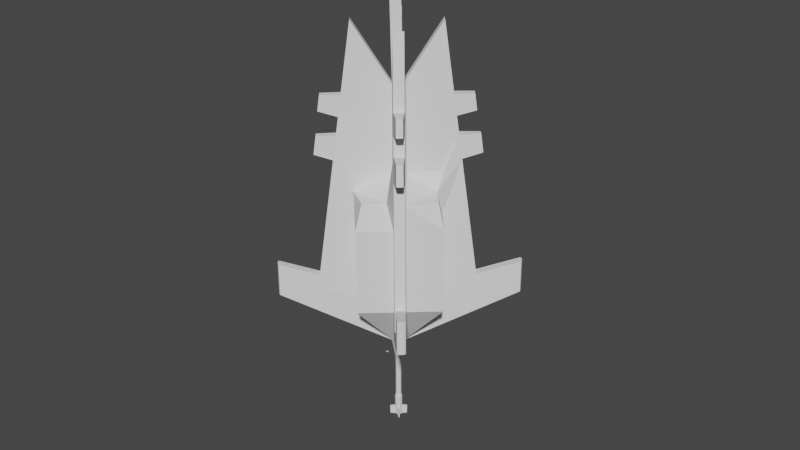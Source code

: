 # Source: gandam_ken.blend  (saved by Blender 3.0.42; exported with 4.5.12 LTS)
import bpy
from mathutils import Matrix  # noqa: F401  (used for matrix-valued properties, if any)

bpy.ops.wm.read_factory_settings(use_empty=True)
scene = bpy.context.scene
scene.name = 'Scene'

# ---- collections
col_collection = bpy.data.collections.new('Collection'); scene.collection.children.link(col_collection)

# ---- world
world_world = bpy.data.worlds.new('World'); scene.world = world_world
world_world.use_nodes = True; world_world.node_tree.nodes.clear()
_N = world_world.node_tree.nodes; _L = world_world.node_tree.links
n0 = _N.new('ShaderNodeOutputWorld'); n0.name = 'World Output'; n0.location = (300, 300)
n1 = _N.new('ShaderNodeBackground'); n1.name = 'Background'; n1.location = (10, 300)
n1.inputs[0].default_value = (0.05088, 0.05088, 0.05088, 1.0)
_L.new(n1.outputs[0], n0.inputs[0])
n0.is_active_output = True
world_world.color = (0.05088, 0.05088, 0.05088)
world_world.use_sun_shadow = False
world_world.sun_shadow_jitter_overblur = 0.0

# ---- meshes
me_cylinder_001 = bpy.data.meshes.new('Cylinder.001')
me_cylinder_001.from_pydata([(1.187e-07, 2.85e-07, -1.0), (0.0, 1.0, 24.31), (0.1951, 0.9808, 24.31), (0.3827, 0.9239, 24.31), (0.5556, 0.8315, 24.31), (0.7071, 0.7071, 24.31), (0.8315, 0.5556, 24.31), (0.9239, 0.3827, 24.31), (0.9808, 0.1951, 24.31), (1.0, 7.55e-08, 24.31), (0.9808, -0.1951, 24.31), (0.9239, -0.3827, 24.31), (0.8315, -0.5556, 24.31), (0.7071, -0.7071, 24.31), (0.5556, -0.8315, 24.31), (0.3827, -0.9239, 24.31), (0.1951, -0.9808, 24.31), (-3.258e-07, -1.0, 24.31), (-0.1951, -0.9808, 24.31), (-0.3827, -0.9239, 24.31), (-0.5556, -0.8315, 24.31), (-0.7071, -0.7071, 24.31), (-0.8315, -0.5556, 24.31), (-0.9239, -0.3827, 24.31), (-0.9808, -0.1951, 24.31), (-1.0, 9.656e-07, 24.31), (-0.9808, 0.1951, 24.31), (-0.9239, 0.3827, 24.31), (-0.8315, 0.5556, 24.31), (-0.7071, 0.7071, 24.31), (-0.5556, 0.8315, 24.31), (-0.3827, 0.9239, 24.31), (-0.1951, 0.9808, 24.31), (0.0, 1.0, 9.33), (0.1951, 0.9808, 9.33), (0.3827, 0.9239, 9.33), (0.5556, 0.8315, 9.33), (0.7071, 0.7071, 9.33), (0.8315, 0.5556, 9.33), (0.9239, 0.3827, 9.33), (0.9808, 0.1951, 9.33), (1.0, 7.55e-08, 9.33), (0.9808, -0.1951, 9.33), (0.9239, -0.3827, 9.33), (0.8315, -0.5556, 9.33), (0.7071, -0.7071, 9.33), (0.5556, -0.8315, 9.33), (0.3827, -0.9239, 9.33), (0.1951, -0.9808, 9.33), (-3.258e-07, -1.0, 9.33), (-0.1951, -0.9808, 9.33), (-0.3827, -0.9239, 9.33), (-0.5556, -0.8315, 9.33), (-0.7071, -0.7071, 9.33), (-0.8315, -0.5556, 9.33), (-0.9239, -0.3827, 9.33), (-0.9808, -0.1951, 9.33), (-1.0, 9.656e-07, 9.33), (-0.9808, 0.1951, 9.33), (-0.9239, 0.3827, 9.33), (-0.8315, 0.5556, 9.33), (-0.7071, 0.7071, 9.33), (-0.5556, 0.8315, 9.33), (-0.3827, 0.9239, 9.33), (-0.1951, 0.9808, 9.33), (0.26, 1.307, 8.006), (0.51, 1.231, 8.006), (0.7404, 1.108, 8.006), (0.9423, 0.9423, 8.006), (1.108, 0.7404, 8.006), (1.231, 0.51, 8.006), (1.307, 0.26, 8.006), (1.333, -3.792e-10, 8.006), (1.307, -0.26, 8.006), (1.231, -0.51, 8.006), (1.108, -0.7404, 8.006), (0.9423, -0.9423, 8.006), (0.7404, -1.108, 8.006), (0.51, -1.231, 8.006), (0.26, -1.307, 8.006), (-4.737e-07, -1.333, 8.006), (-0.26, -1.307, 8.006), (-0.51, -1.231, 8.006), (-0.7404, -1.108, 8.006), (-0.9423, -0.9423, 8.006), (-1.108, -0.7404, 8.006), (-1.231, -0.51, 8.006), (-1.307, -0.26, 8.006), (-1.333, 1.186e-06, 8.006), (-1.307, 0.26, 8.006), (-1.231, 0.51, 8.006), (-1.108, 0.7404, 8.006), (-0.9423, 0.9423, 8.006), (-0.7404, 1.108, 8.006), (-0.51, 1.231, 8.006), (-0.26, 1.307, 8.006), (-3.95e-08, 1.333, 8.006), (0.2364, 1.188, 0.6521), (0.4636, 1.119, 0.6521), (0.6731, 1.007, 0.6521), (0.8567, 0.8567, 0.6521), (1.007, 0.6731, 0.6521), (1.119, 0.4636, 0.6521), (1.188, 0.2364, 0.6521), (1.212, 2.724e-08, 0.6521), (1.188, -0.2364, 0.6521), (1.119, -0.4636, 0.6521), (1.007, -0.6731, 0.6521), (0.8567, -0.8567, 0.6521), (0.6731, -1.007, 0.6521), (0.4636, -1.119, 0.6521), (0.2364, -1.188, 0.6521), (-4.199e-07, -1.212, 0.6521), (-0.2364, -1.188, 0.6521), (-0.4636, -1.119, 0.6521), (-0.6731, -1.007, 0.6521), (-0.8567, -0.8567, 0.6521), (-1.007, -0.6731, 0.6521), (-1.119, -0.4636, 0.6521), (-1.188, -0.2364, 0.6521), (-1.212, 1.106e-06, 0.6521), (-1.188, 0.2364, 0.6521), (-1.119, 0.4636, 0.6521), (-1.007, 0.6731, 0.6521), (-0.8567, 0.8567, 0.6521), (-0.6731, 1.007, 0.6521), (-0.4636, 1.119, 0.6521), (-0.2364, 1.188, 0.6521), (-2.512e-08, 1.212, 0.6521), (-3.126e-08, 1.263, 3.79), (0.2464, 1.239, 3.79), (0.4834, 1.167, 3.79), (0.7018, 1.05, 3.79), (0.8932, 0.8932, 3.79), (1.05, 0.7018, 3.79), (1.167, 0.4834, 3.79), (1.239, 0.2464, 3.79), (1.263, 1.545e-08, 3.79), (1.239, -0.2464, 3.79), (1.167, -0.4834, 3.79), (1.05, -0.7018, 3.79), (0.8932, -0.8932, 3.79), (0.7018, -1.05, 3.79), (0.4834, -1.167, 3.79), (0.2464, -1.239, 3.79), (-4.429e-07, -1.263, 3.79), (-0.2464, -1.239, 3.79), (-0.4834, -1.167, 3.79), (-0.7018, -1.05, 3.79), (-0.8932, -0.8932, 3.79), (-1.05, -0.7018, 3.79), (-1.167, -0.4834, 3.79), (-1.239, -0.2464, 3.79), (-1.263, 1.14e-06, 3.79), (-1.239, 0.2464, 3.79), (-1.167, 0.4834, 3.79), (-1.05, 0.7018, 3.79), (-0.8932, 0.8932, 3.79), (-0.7018, 1.05, 3.79), (-0.4834, 1.167, 3.79), (-0.2464, 1.239, 3.79), (-3.023, -0.2464, 3.76), (-2.972, -0.2364, 0.6221), (0.4847, 2.437, 32.37), (-1.981e-06, 2.484, 32.37), (-3.047, 2.978e-06, 3.76), (-2.995, 2.944e-06, 0.6221), (-3.023, 0.2464, 3.76), (-2.972, 0.2364, 0.6221), (1.38, 2.066, 32.37), (0.9507, 2.295, 32.37), (0.2464, -3.031, 3.76), (0.2364, -2.98, 0.622), (0.4847, -2.437, 32.37), (0.9507, -2.295, 32.37), (-1.004e-06, -3.055, 3.76), (-9.807e-07, -3.003, 0.622), (-0.2464, -3.031, 3.76), (-0.2364, -2.98, 0.622), (1.38, -2.066, 32.37), (1.757, -1.757, 32.37), (3.021, 0.2464, 3.76), (2.97, 0.2364, 0.6222), (2.437, -0.4847, 32.37), (2.484, -2.797e-07, 32.37), (3.045, 3.283e-07, 3.76), (2.993, 3.401e-07, 0.6222), (3.021, -0.2464, 3.76), (2.97, -0.2364, 0.6222), (2.066, -1.38, 32.37), (2.295, -0.9507, 32.37), (0.2464, 3.097, 3.759), (0.2364, 3.046, 0.6209), (2.437, 0.4847, 32.37), (2.295, 0.9507, 32.37), (-0.2464, 3.097, 3.759), (-0.2364, 3.046, 0.6209), (1.757, 1.757, 32.37), (2.066, 1.38, 32.37), (1.156e-06, 3.069, 0.6209), (1.149e-06, 3.121, 3.759), (-2.791e-06, -2.484, 32.37), (-0.4847, -2.437, 32.37), (-0.9507, -2.295, 32.37), (-1.38, -2.066, 32.37), (-1.757, -1.757, 32.37), (-2.066, -1.38, 32.37), (-2.295, -0.9507, 32.37), (-2.437, -0.4847, 32.37), (-2.484, 1.932e-06, 32.37), (-2.437, 0.4847, 32.37), (-2.295, 0.9507, 32.37), (-2.066, 1.38, 32.37), (-1.757, 1.757, 32.37), (-1.38, 2.066, 32.37), (-0.9507, 2.295, 32.37), (-0.4847, 2.437, 32.37), (0.9507, -40.2, 51.05), (41.71, 1.38, 51.05), (-0.9507, -40.2, 51.05), (42.13, 6.006e-07, 51.05), (-2.655e-05, -40.39, 51.05), (-1.38, -39.98, 51.05), (41.94, -0.9507, 51.05), (41.71, -1.38, 51.05), (1.38, -39.98, 51.05), (-3.551, -3.551, 51.05), (3.474, -3.474, 51.05), (-3.442e-05, -40.39, 62.83), (1.38, -39.98, 62.83), (-1.38, -39.98, 62.83), (0.4846, -40.35, 62.83), (0.9507, -40.2, 62.83), (-0.9508, -40.2, 62.83), (-0.4847, -40.35, 62.83), (-40.57, -0.9507, 51.05), (-40.71, 0.4847, 62.83), (-40.71, 0.4847, 51.05), (-1.757, 1.757, 51.05), (-40.34, 1.38, 51.05), (3.163, 3.163, 51.05), (-1.757, -1.757, 126.3), (-40.34, -1.38, 51.05), (1.757, 1.757, 126.4), (-40.71, -0.4846, 51.05), (1.757, -1.757, 126.3), (42.08, -0.4847, 51.05), (41.94, 0.9507, 51.05), (0.4846, -40.35, 51.05), (42.08, 0.4847, 51.05), (-0.4847, -40.35, 51.05), (42.08, 0.4847, 62.83), (41.71, -1.38, 62.83), (41.94, 0.9507, 62.83), (41.94, -0.9507, 62.83), (41.71, 1.38, 62.83), (42.08, -0.4847, 62.83), (42.13, 6.006e-07, 62.83), (1.38, 40.5, 51.05), (0.9507, 40.73, 51.05), (0.4847, 40.87, 51.05), (9.83e-06, 40.92, 51.05), (-1.38, 40.5, 51.05), (-0.9507, 40.73, 51.05), (-0.4847, 40.87, 51.05), (-40.57, 0.9508, 51.05), (-40.76, 3.751e-05, 51.05), (1.956e-06, 40.92, 62.83), (0.9507, 40.73, 62.83), (0.4847, 40.87, 62.83), (1.38, 40.5, 62.83), (-40.57, -0.9507, 62.83), (-0.4847, 40.87, 62.83), (-0.9507, 40.73, 62.83), (-1.38, 40.5, 62.83), (-40.76, 3.751e-05, 62.83), (-40.34, 1.38, 62.83), (-40.34, -1.38, 62.83), (-40.71, -0.4846, 62.83), (-1.757, 1.757, 126.2), (-40.57, 0.9508, 62.83), (1.503, -27.49, 58.98), (-1.503, -27.49, 58.98), (-1.516, 26.54, 58.59), (1.516, 26.54, 58.59), (14.61, 1.757, 146.8), (27.47, 1.757, 51.05), (27.47, -1.757, 51.05), (14.61, -1.757, 146.8), (-1.757, -14.44, 146.8), (-1.757, -27.12, 51.05), (1.757, -27.12, 51.05), (1.757, -14.44, 146.8), (1.757, 14.32, 146.8), (1.757, 26.89, 51.05), (-1.757, 26.89, 51.05), (-1.757, 14.32, 146.8), (-27.58, 1.757, 51.05), (-14.67, 1.757, 146.8), (-14.67, -1.757, 146.8), (-27.58, -1.757, 51.05), (-14.67, 1.757, 51.05), (-14.67, -1.757, 51.05), (14.61, 1.757, 51.05), (12.89, -3.474, 51.05), (-3.551, -12.64, 51.05), (1.757, -14.44, 51.05), (-1.757, 14.32, 51.05), (3.163, 12.92, 51.05), (-2.342, 1.479, 153.3), (-14.67, -1.757, 126.3), (-1.757, -14.44, 126.3), (1.171, 1.479, 153.4), (1.757, -14.44, 126.3), (14.61, -1.757, 126.3), (-2.342, -2.035, 153.3), (14.61, 1.757, 126.4), (1.757, 14.32, 126.4), (1.171, -2.035, 153.3), (-14.67, 1.757, 126.2), (-1.757, 14.32, 126.2), (18.82, 1.757, 115.5), (18.82, -1.757, 115.5), (-1.757, -18.59, 115.5), (1.757, -18.59, 115.5), (1.757, 18.44, 115.5), (-1.757, 18.44, 115.5), (-18.9, 1.757, 115.5), (-18.9, -1.757, 115.5), (-14.67, -1.757, 101.6), (14.61, 1.757, 101.7), (-1.757, 14.32, 101.6), (1.757, -14.44, 101.6), (-1.757, -14.44, 101.6), (1.757, -1.757, 101.6), (14.61, -1.757, 101.6), (1.757, 14.32, 101.7), (-1.757, 1.757, 101.6), (-14.67, 1.757, 101.6), (-1.757, -1.757, 101.6), (1.757, 1.757, 101.7), (19.7, 1.757, 108.9), (-1.757, -19.46, 108.9), (1.757, 19.3, 108.9), (-19.78, -1.757, 108.9), (-14.67, -1.757, 96.5), (14.61, 1.757, 96.57), (-1.757, 14.32, 96.47), (1.757, -14.44, 96.49), (-1.757, -1.757, 96.5), (1.757, 1.757, 96.57), (19.7, -1.757, 108.9), (1.757, -19.46, 108.9), (-1.757, 19.3, 108.9), (-19.78, 1.757, 108.9), (-1.757, -14.44, 96.5), (1.757, -1.757, 96.49), (14.61, -1.757, 96.49), (1.757, 14.32, 96.57), (-1.757, 1.757, 96.47), (-14.67, 1.757, 96.47), (17.86, -1.757, 122.6), (1.757, -17.64, 122.6), (-1.757, 17.5, 122.6), (-17.93, 1.757, 122.6), (-1.757, -14.44, 107.3), (1.757, -1.757, 107.3), (14.61, -1.757, 107.3), (1.757, 14.32, 107.3), (-1.757, 1.757, 107.2), (-14.67, 1.757, 107.2), (17.86, 1.757, 122.6), (-1.757, -17.64, 122.6), (1.757, 17.5, 122.6), (-17.93, -1.757, 122.6), (-14.67, -1.757, 107.3), (14.61, 1.757, 107.3), (-1.757, 14.32, 107.2), (1.757, -14.44, 107.3), (-1.757, -1.757, 107.3), (1.757, 1.757, 107.3), (20.8, 1.757, 100.7), (-1.757, -20.54, 100.7), (1.757, 20.37, 100.7), (-20.89, -1.757, 100.7), (-14.67, -1.757, 90.05), (14.61, 1.757, 90.11), (-3.384, 12.63, 90.02), (1.757, -14.44, 90.04), (20.8, -1.757, 100.7), (1.757, -20.54, 100.7), (-1.757, 20.37, 100.7), (-20.89, 1.757, 100.7), (-3.877, -12.32, 90.05), (12.76, -3.604, 90.04), (3.587, 12.49, 90.11), (-3.384, 3.384, 90.02), (-13.04, 3.384, 90.02), (27.67, -0.9452, 102.5), (26.78, -0.9452, 109.1), (26.78, 0.9452, 109.1), (27.67, 0.9452, 102.5), (24.48, 1.075, 122.8), (25.26, 1.075, 117.0), (25.26, -1.075, 117.0), (24.48, -1.075, 122.8), (-1.234, 27.64, 102.2), (-1.234, 26.7, 109.4), (1.234, 26.7, 109.4), (1.234, 27.64, 102.2), (0.9607, 24.64, 122.8), (0.9607, 25.37, 117.2), (-0.9607, 25.37, 117.2), (-0.9607, 24.64, 122.8), (-24.67, -0.9528, 122.7), (-25.43, -0.9528, 117.2), (-25.43, 0.9528, 117.2), (-24.67, 0.9528, 122.7), (-27.14, 0.9179, 102.4), (-26.25, 0.9179, 109.0), (-26.25, -0.9178, 109.0), (-27.14, -0.9178, 102.4), (1.091, -27.52, 102.3), (1.091, -26.61, 109.2), (-1.091, -26.61, 109.2), (-1.091, -27.52, 102.3), (-1.076, -23.93, 122.8), (-1.076, -24.71, 117.0), (1.076, -24.71, 117.0), (1.076, -23.93, 122.8), (-1.757, 14.26, 51.05), (-14.67, 14.26, 51.05), (-3.384, 12.63, 90.02), (-13.04, 12.63, 90.02), (-12.25, -3.551, 51.05), (-12.25, -12.64, 51.05), (-11.93, -12.32, 90.05), (12.89, -12.55, 51.05), (3.474, -12.55, 51.05), (12.76, -12.42, 90.04), (13.13, 3.163, 51.05), (13.13, 12.92, 51.05), (12.71, 12.49, 90.11), (-1.757, -1.757, 90.05), (1.757, -1.757, 90.04), (1.757, 1.757, 90.11), (-1.757, 1.757, 90.02), (-13.04, 3.384, 90.02), (-1.757, 14.26, 90.02), (-13.04, 12.63, 90.02), (22.36, 1.757, 89.1), (-1.757, -22.08, 89.1), (1.757, 21.9, 89.1), (-22.45, -1.757, 89.1), (-14.67, -1.757, 80.93), (14.61, 1.757, 80.97), (-1.757, 14.32, 80.91), (1.757, -14.44, 80.92), (-1.757, -1.757, 80.93), (1.757, 1.757, 80.97), (22.36, -1.757, 89.1), (1.757, -22.08, 89.1), (-1.757, 21.9, 89.1), (-22.45, 1.757, 89.1), (-1.757, -14.44, 80.93), (1.757, -1.757, 80.92), (14.61, -1.757, 80.92), (1.757, 14.32, 80.97), (-1.757, 1.757, 80.91), (-14.67, 1.757, 80.91), (-1.757, 14.26, 80.91), (-14.67, 14.26, 80.91), (-14.05, -1.757, 80.93), (-14.05, -14.44, 80.93), (1.757, -14.26, 80.92), (14.61, -14.26, 80.92), (14.54, 1.757, 80.97), (14.54, 14.32, 80.97), (-1.757, -1.757, 51.05), (-1.757, -14.44, 51.05), (-14.05, -1.757, 51.05), (-14.05, -14.44, 51.05), (14.61, -1.757, 51.05), (1.757, -1.757, 51.05), (14.61, -14.26, 51.05), (1.757, -14.26, 51.05), (1.757, 1.757, 51.05), (1.757, 14.32, 51.05), (14.54, 1.757, 51.05), (14.54, 14.32, 51.05), (24.48, 1.075, 122.8), (25.26, 1.075, 117.0), (25.26, -1.075, 117.0), (24.48, -1.075, 122.8)], [], [(33, 1, 2, 34), (34, 2, 3, 35), (35, 3, 4, 36), (36, 4, 5, 37), (37, 5, 6, 38), (38, 6, 7, 39), (39, 7, 8, 40), (40, 8, 9, 41), (41, 9, 10, 42), (42, 10, 11, 43), (43, 11, 12, 44), (44, 12, 13, 45), (45, 13, 14, 46), (46, 14, 15, 47), (47, 15, 16, 48), (48, 16, 17, 49), (49, 17, 18, 50), (50, 18, 19, 51), (51, 19, 20, 52), (52, 20, 21, 53), (53, 21, 22, 54), (54, 22, 23, 55), (55, 23, 24, 56), (56, 24, 25, 57), (57, 25, 26, 58), (58, 26, 27, 59), (59, 27, 28, 60), (60, 28, 29, 61), (61, 29, 30, 62), (62, 30, 31, 63), (3, 2, 163, 170), (63, 31, 32, 64), (64, 32, 1, 33), (95, 64, 33, 96), (94, 63, 64, 95), (93, 62, 63, 94), (92, 61, 62, 93), (91, 60, 61, 92), (90, 59, 60, 91), (89, 58, 59, 90), (88, 57, 58, 89), (87, 56, 57, 88), (86, 55, 56, 87), (85, 54, 55, 86), (84, 53, 54, 85), (83, 52, 53, 84), (82, 51, 52, 83), (81, 50, 51, 82), (80, 49, 50, 81), (79, 48, 49, 80), (78, 47, 48, 79), (77, 46, 47, 78), (76, 45, 46, 77), (75, 44, 45, 76), (74, 43, 44, 75), (73, 42, 43, 74), (72, 41, 42, 73), (71, 40, 41, 72), (70, 39, 40, 71), (69, 38, 39, 70), (68, 37, 38, 69), (67, 36, 37, 68), (66, 35, 36, 67), (65, 34, 35, 66), (96, 33, 34, 65), (129, 96, 65, 130), (130, 65, 66, 131), (131, 66, 67, 132), (132, 67, 68, 133), (133, 68, 69, 134), (134, 69, 70, 135), (135, 70, 71, 136), (136, 71, 72, 137), (137, 72, 73, 138), (138, 73, 74, 139), (139, 74, 75, 140), (140, 75, 76, 141), (141, 76, 77, 142), (142, 77, 78, 143), (143, 78, 79, 144), (144, 79, 80, 145), (145, 80, 81, 146), (146, 81, 82, 147), (147, 82, 83, 148), (148, 83, 84, 149), (149, 84, 85, 150), (150, 85, 86, 151), (151, 86, 87, 152), (152, 87, 88, 153), (153, 88, 89, 154), (154, 89, 90, 155), (155, 90, 91, 156), (156, 91, 92, 157), (157, 92, 93, 158), (158, 93, 94, 159), (159, 94, 95, 160), (160, 95, 96, 129), (0, 127, 128), (0, 126, 127), (0, 125, 126), (0, 124, 125), (0, 123, 124), (0, 122, 123), (0, 121, 122), (0, 120, 121), (0, 119, 120), (0, 118, 119), (0, 117, 118), (0, 116, 117), (0, 115, 116), (0, 114, 115), (0, 113, 114), (0, 112, 113), (0, 111, 112), (0, 110, 111), (0, 109, 110), (0, 108, 109), (0, 107, 108), (0, 106, 107), (0, 105, 106), (0, 104, 105), (0, 103, 104), (0, 102, 103), (0, 101, 102), (0, 100, 101), (0, 99, 100), (0, 98, 99), (0, 97, 98), (0, 128, 97), (131, 98, 192, 191), (98, 97, 192), (125, 158, 159, 126), (124, 157, 158, 125), (123, 156, 157, 124), (122, 155, 156, 123), (119, 118, 162), (151, 152, 161), (120, 119, 162, 166), (152, 153, 165, 161), (117, 150, 151, 118), (116, 149, 150, 117), (115, 148, 149, 116), (114, 147, 148, 115), (147, 114, 178, 177), (113, 112, 176, 178), (110, 143, 171, 172), (145, 146, 177, 175), (109, 142, 143, 110), (108, 141, 142, 109), (107, 140, 141, 108), (106, 139, 140, 107), (106, 105, 188), (138, 139, 187), (103, 102, 182), (135, 136, 181), (101, 134, 135, 102), (100, 133, 134, 101), (99, 132, 133, 100), (98, 131, 132, 99), (130, 131, 191), (127, 126, 196), (30, 29, 213, 214), (166, 165, 167, 168), (162, 161, 165, 166), (241, 245, 318, 315), (154, 155, 167), (118, 151, 161, 162), (122, 121, 168), (155, 122, 168, 167), (153, 154, 167, 165), (121, 120, 166, 168), (5, 4, 169, 197), (176, 175, 177, 178), (172, 171, 175, 176), (32, 31, 215, 216), (144, 145, 175, 171), (112, 111, 172, 176), (143, 144, 171), (111, 110, 172), (146, 147, 177), (114, 113, 178), (18, 17, 201, 202), (186, 185, 187, 188), (182, 181, 185, 186), (31, 30, 214, 215), (137, 138, 187, 185), (105, 104, 186, 188), (136, 137, 185, 181), (104, 103, 182, 186), (102, 135, 181, 182), (139, 106, 188, 187), (196, 195, 200, 199), (17, 16, 173, 201), (4, 3, 170, 169), (199, 200, 191, 192), (160, 129, 200, 195), (128, 127, 196, 199), (129, 130, 191, 200), (97, 128, 199, 192), (126, 159, 195, 196), (159, 160, 195), (19, 18, 202, 203), (6, 5, 197, 198), (1, 32, 216, 164), (20, 19, 203, 204), (7, 6, 198, 194), (21, 20, 204, 205), (8, 7, 194, 193), (22, 21, 205, 206), (9, 8, 193, 184), (23, 22, 206, 207), (10, 9, 184, 183), (24, 23, 207, 208), (11, 10, 183, 190), (25, 24, 208, 209), (12, 11, 190, 189), (26, 25, 209, 210), (13, 12, 189, 180), (27, 26, 210, 211), (14, 13, 180, 179), (2, 1, 164, 163), (28, 27, 211, 212), (15, 14, 179, 174), (29, 28, 212, 213), (16, 15, 174, 173), (482, 303, 286, 287), (463, 469, 301, 297), (377, 320, 296, 363), (206, 205, 242), (194, 198, 218, 247), (478, 205, 222), (208, 207, 235, 244), (205, 204, 222), (229, 230, 233, 234, 228, 231, 232), (163, 164, 261, 260), (213, 212, 239), (215, 214, 262, 263), (169, 170, 259, 258), (211, 210, 237, 265), (483, 180, 224), (183, 184, 220, 246), (193, 194, 247, 249), (204, 203, 219, 222), (219, 221, 250), (249, 247, 253, 251), (214, 213, 262), (203, 202, 219), (217, 225, 229, 232), (250, 221, 228, 234), (219, 250, 234, 233), (222, 219, 233, 230), (248, 217, 232, 231), (225, 483, 281, 229), (221, 248, 231, 228), (222, 230, 282, 478), (247, 218, 255, 253), (221, 217, 248), (246, 220, 257, 256), (223, 246, 256, 254), (224, 223, 254, 252), (179, 180, 225, 217), (201, 173, 221), (173, 174, 217, 221), (174, 179, 217), (202, 201, 221, 219), (198, 197, 218), (207, 206, 242, 235), (270, 268, 269, 267, 272, 273, 274), (486, 197, 258), (164, 216, 264, 261), (197, 486, 218), (180, 483, 225), (212, 211, 265, 239), (213, 238, 262), (190, 183, 246, 223), (209, 208, 244, 266), (205, 478, 242), (238, 213, 239), (281, 282, 230, 229), (224, 252, 483), (220, 249, 251, 257), (283, 284, 270, 274), (189, 190, 223, 224), (184, 193, 249, 220), (180, 189, 224), (259, 260, 269, 268), (258, 270, 284, 486), (258, 259, 268, 270), (261, 264, 272, 267), (260, 261, 267, 269), (264, 263, 273, 272), (263, 262, 274, 273), (262, 238, 283, 274), (265, 237, 236, 280), (239, 276, 238), (235, 242, 277, 271), (237, 266, 275, 236), (266, 244, 278, 275), (244, 235, 271, 278), (239, 265, 280, 276), (242, 478, 277), (170, 163, 260, 259), (216, 215, 263, 264), (197, 169, 258), (238, 276, 280, 236, 275, 278, 271, 277, 478), (210, 209, 266, 237), (483, 478, 282, 281), (486, 255, 218), (252, 254, 256, 257, 251, 253, 255, 486, 483), (238, 486, 284, 283), (361, 371, 285, 288), (376, 316, 285, 371), (460, 466, 482, 287), (372, 362, 292, 289), (451, 464, 479, 290), (479, 306, 291, 290), (378, 313, 292, 362), (373, 363, 296, 293), (452, 467, 487, 294), (487, 307, 295, 294), (364, 374, 299, 298), (301, 302, 300, 297), (375, 310, 299, 374), (241, 279, 298, 299), (241, 299, 310), (238, 478, 302, 301), (469, 447, 449, 471), (394, 356, 388, 439), (243, 245, 288, 285), (243, 285, 316), (483, 486, 303, 482), (245, 292, 313), (478, 483, 306, 479), (393, 349, 385, 436), (245, 241, 289, 292), (486, 238, 307, 487), (395, 350, 386, 442), (279, 243, 293, 296), (279, 296, 320), (241, 311, 289), (379, 241, 310, 375), (366, 245, 313, 378), (245, 314, 288), (243, 317, 293), (380, 243, 316, 376), (369, 279, 320, 377), (279, 319, 298), (315, 318, 312, 309), (243, 279, 309, 312), (279, 241, 315, 309), (245, 243, 312, 318), (359, 337, 331, 347), (350, 340, 330, 346), (356, 334, 332, 348), (349, 339, 329, 345), (380, 340, 336, 368), (379, 339, 333, 365), (366, 334, 335, 367), (369, 337, 338, 370), (345, 329, 328, 344), (354, 344, 328, 327), (373, 368, 336, 325), (343, 353, 326, 325), (348, 332, 324, 352), (372, 365, 333, 323), (342, 352, 324, 323), (361, 367, 335, 322), (346, 330, 321, 341), (351, 341, 321, 322), (347, 331, 326, 353), (364, 370, 338, 327), (387, 347, 353, 391), (389, 381, 401, 398), (386, 346, 341, 381), (342, 382, 425, 424), (388, 348, 352, 390), (383, 391, 406, 409), (344, 354, 419, 420), (385, 345, 344, 384), (443, 349, 345, 385), (444, 356, 348, 388), (445, 350, 346, 386), (446, 359, 347, 387), (340, 350, 358, 336), (339, 349, 355, 333), (334, 356, 357, 335), (337, 359, 360, 338), (325, 336, 358, 343), (323, 333, 355, 342), (322, 335, 357, 351), (327, 338, 360, 354), (298, 319, 370, 364), (288, 314, 367, 361), (289, 311, 365, 372), (293, 317, 368, 373), (279, 369, 370, 319), (245, 366, 367, 314), (241, 379, 365, 311), (243, 380, 368, 317), (337, 369, 377, 331), (340, 380, 376, 330), (334, 366, 378, 332), (339, 379, 375, 329), (329, 375, 374, 328), (328, 374, 414, 415), (325, 326, 412, 411), (332, 378, 362, 324), (323, 324, 428, 427), (330, 376, 371, 321), (321, 371, 490, 491), (331, 377, 363, 326), (468, 446, 387, 456), (459, 445, 386, 455), (465, 444, 388, 457), (458, 443, 385, 454), (454, 385, 384, 453), (463, 453, 384, 392), (452, 462, 391, 383), (457, 388, 390, 461), (451, 461, 390, 382), (455, 386, 381, 450), (460, 450, 381, 389), (456, 387, 391, 462), (350, 445, 395, 358), (349, 443, 393, 355), (356, 444, 394, 357), (359, 446, 447, 360), (343, 358, 395, 383), (342, 355, 393, 382), (351, 357, 394, 389), (354, 360, 447, 392), (398, 401, 400, 399), (381, 341, 400, 401), (351, 389, 398, 399), (341, 351, 399, 400), (404, 403, 402, 405), (361, 322, 492, 493), (371, 361, 493, 490), (322, 321, 491, 492), (409, 406, 407, 408), (343, 383, 409, 408), (353, 343, 408, 407), (391, 353, 407, 406), (411, 412, 413, 410), (326, 363, 413, 412), (373, 325, 411, 410), (363, 373, 410, 413), (416, 415, 414, 417), (327, 328, 415, 416), (374, 364, 417, 414), (364, 327, 416, 417), (418, 421, 420, 419), (354, 392, 418, 419), (384, 344, 420, 421), (392, 384, 421, 418), (425, 422, 423, 424), (390, 352, 423, 422), (382, 390, 422, 425), (352, 342, 424, 423), (427, 428, 429, 426), (362, 372, 426, 429), (324, 362, 429, 428), (372, 323, 427, 426), (470, 430, 431, 471), (397, 396, 432, 433), (468, 238, 430, 470), (472, 480, 481, 473), (458, 478, 480, 472), (434, 226, 205, 480), (464, 393, 436, 473), (474, 485, 484, 475), (465, 483, 485, 474), (438, 227, 180, 485), (466, 394, 439, 475), (476, 488, 489, 477), (459, 486, 488, 476), (467, 395, 442, 477), (349, 393, 443), (385, 349, 443), (356, 394, 444), (388, 356, 444), (350, 395, 445), (386, 350, 445), (359, 447, 446), (449, 387, 448), (387, 359, 446, 448), (396, 397, 447, 359), (433, 432, 387, 449), (397, 433, 449, 447), (432, 396, 359, 387), (487, 467, 477, 489), (445, 459, 476, 386), (386, 476, 477, 442), (482, 466, 475, 484), (444, 465, 474, 388), (388, 474, 475, 439), (479, 464, 473, 481), (443, 458, 472, 385), (385, 472, 473, 436), (446, 468, 470, 448), (448, 470, 471, 449), (307, 456, 462, 295), (287, 286, 450, 460), (303, 455, 450, 286), (290, 291, 461, 451), (306, 457, 461, 291), (294, 295, 462, 452), (297, 300, 453, 463), (302, 454, 453, 300), (478, 458, 454, 302), (483, 465, 457, 306), (486, 459, 455, 303), (238, 468, 456, 307), (301, 469, 471, 431), (383, 395, 467, 452), (382, 393, 464, 451), (389, 394, 466, 460), (392, 447, 469, 463), (359, 447, 449, 432), (213, 301, 431, 430), (238, 301, 213), (430, 238, 213), (305, 226, 478, 479), (434, 435, 481, 480), (226, 434, 480, 478), (435, 305, 479, 481), (304, 227, 483, 482), (438, 437, 484, 485), (227, 438, 485, 483), (437, 304, 482, 484), (308, 240, 486, 487), (440, 441, 489, 488), (240, 440, 488, 486), (441, 308, 487, 489), (205, 479, 481, 480), (226, 305, 479, 205), (180, 482, 484, 485), (227, 304, 482, 180), (197, 487, 489, 303), (441, 440, 303, 489), (440, 240, 197, 303), (240, 308, 487, 197), (402, 403, 491, 490), (403, 404, 492, 491), (404, 405, 493, 492), (405, 402, 490, 493)])
_uv = me_cylinder_001.uv_layers.new(name='UVMap')
_uv.uv.foreach_set('vector', [1.0, 0.7041, 1.0, 1.0, 0.9688, 1.0, 0.9688, 0.7041, 0.9688, 0.7041, 0.9688, 1.0, 0.9375, 1.0, 0.9375, 0.7041, 0.9375, 0.7041, 0.9375, 1.0, 0.9062, 1.0, 0.9062, 0.7041, 0.9062, 0.7041, 0.9062, 1.0, 0.875, 1.0, 0.875, 0.7041, 0.875, 0.7041, 0.875, 1.0, 0.8438, 1.0, 0.8438, 0.7041, 0.8438, 0.7041, 0.8438, 1.0, 0.8125, 1.0, 0.8125, 0.7041, 0.8125, 0.7041, 0.8125, 1.0, 0.7812, 1.0, 0.7813, 0.7041, 0.7813, 0.7041, 0.7812, 1.0, 0.75, 1.0, 0.75, 0.7041, 0.75, 0.7041, 0.75, 1.0, 0.7188, 1.0, 0.7188, 0.7041, 0.7188, 0.7041, 0.7188, 1.0, 0.6875, 1.0, 0.6875, 0.7041, 0.6875, 0.7041, 0.6875, 1.0, 0.6562, 1.0, 0.6562, 0.7041, 0.6562, 0.7041, 0.6562, 1.0, 0.625, 1.0, 0.625, 0.7041, 0.625, 0.7041, 0.625, 1.0, 0.5938, 1.0, 0.5938, 0.7041, 0.5938, 0.7041, 0.5938, 1.0, 0.5625, 1.0, 0.5625, 0.7041, 0.5625, 0.7041, 0.5625, 1.0, 0.5312, 1.0, 0.5312, 0.7041, 0.5312, 0.7041, 0.5312, 1.0, 0.5, 1.0, 0.5, 0.7041, 0.5, 0.7041, 0.5, 1.0, 0.4688, 1.0, 0.4688, 0.7041, 0.4688, 0.7041, 0.4688, 1.0, 0.4375, 1.0, 0.4375, 0.7041, 0.4375, 0.7041, 0.4375, 1.0, 0.4062, 1.0, 0.4062, 0.7041, 0.4062, 0.7041, 0.4062, 1.0, 0.375, 1.0, 0.375, 0.7041, 0.375, 0.7041, 0.375, 1.0, 0.3438, 1.0, 0.3438, 0.7041, 0.3438, 0.7041, 0.3438, 1.0, 0.3125, 1.0, 0.3125, 0.7041, 0.3125, 0.7041, 0.3125, 1.0, 0.2812, 1.0, 0.2812, 0.7041, 0.2812, 0.7041, 0.2812, 1.0, 0.25, 1.0, 0.25, 0.7041, 0.25, 0.7041, 0.25, 1.0, 0.2188, 1.0, 0.2188, 0.7041, 0.2188, 0.7041, 0.2188, 1.0, 0.1875, 1.0, 0.1875, 0.7041, 0.1875, 0.7041, 0.1875, 1.0, 0.1562, 1.0, 0.1562, 0.7041, 0.1562, 0.7041, 0.1562, 1.0, 0.125, 1.0, 0.125, 0.7041, 0.125, 0.7041, 0.125, 1.0, 0.09375, 1.0, 0.09375, 0.7041, 0.09375, 0.7041, 0.09375, 1.0, 0.0625, 1.0, 0.0625, 0.7041, 0.9375, 1.0, 0.9688, 1.0, 0.9688, 1.0, 0.9375, 1.0, 0.0625, 0.7041, 0.0625, 1.0, 0.03125, 1.0, 0.03125, 0.7041, 0.03125, 0.7041, 0.03125, 1.0, 0.0, 1.0, 0.0, 0.7041, 0.03125, 0.6779, 0.03125, 0.7041, 0.0, 0.7041, 0.0, 0.6779, 0.0625, 0.6779, 0.0625, 0.7041, 0.03125, 0.7041, 0.03125, 0.6779, 0.09375, 0.6779, 0.09375, 0.7041, 0.0625, 0.7041, 0.0625, 0.6779, 0.125, 0.6779, 0.125, 0.7041, 0.09375, 0.7041, 0.09375, 0.6779, 0.1562, 0.6779, 0.1562, 0.7041, 0.125, 0.7041, 0.125, 0.6779, 0.1875, 0.6779, 0.1875, 0.7041, 0.1562, 0.7041, 0.1562, 0.6779, 0.2188, 0.6779, 0.2188, 0.7041, 0.1875, 0.7041, 0.1875, 0.6779, 0.25, 0.6779, 0.25, 0.7041, 0.2188, 0.7041, 0.2188, 0.6779, 0.2812, 0.6779, 0.2812, 0.7041, 0.25, 0.7041, 0.25, 0.6779, 0.3125, 0.6779, 0.3125, 0.7041, 0.2812, 0.7041, 0.2812, 0.6779, 0.3438, 0.6779, 0.3438, 0.7041, 0.3125, 0.7041, 0.3125, 0.6779, 0.375, 0.6779, 0.375, 0.7041, 0.3438, 0.7041, 0.3438, 0.6779, 0.4062, 0.6779, 0.4062, 0.7041, 0.375, 0.7041, 0.375, 0.6779, 0.4375, 0.6779, 0.4375, 0.7041, 0.4062, 0.7041, 0.4062, 0.6779, 0.4688, 0.6779, 0.4688, 0.7041, 0.4375, 0.7041, 0.4375, 0.6779, 0.5, 0.6779, 0.5, 0.7041, 0.4688, 0.7041, 0.4688, 0.6779, 0.5312, 0.6779, 0.5312, 0.7041, 0.5, 0.7041, 0.5, 0.6779, 0.5625, 0.6779, 0.5625, 0.7041, 0.5312, 0.7041, 0.5312, 0.6779, 0.5938, 0.6779, 0.5938, 0.7041, 0.5625, 0.7041, 0.5625, 0.6779, 0.625, 0.6779, 0.625, 0.7041, 0.5938, 0.7041, 0.5938, 0.6779, 0.6562, 0.6779, 0.6562, 0.7041, 0.625, 0.7041, 0.625, 0.6779, 0.6875, 0.6779, 0.6875, 0.7041, 0.6562, 0.7041, 0.6562, 0.6779, 0.7188, 0.6779, 0.7188, 0.7041, 0.6875, 0.7041, 0.6875, 0.6779, 0.75, 0.6779, 0.75, 0.7041, 0.7188, 0.7041, 0.7188, 0.6779, 0.7812, 0.6779, 0.7813, 0.7041, 0.75, 0.7041, 0.75, 0.6779, 0.8125, 0.6779, 0.8125, 0.7041, 0.7813, 0.7041, 0.7812, 0.6779, 0.8438, 0.6779, 0.8438, 0.7041, 0.8125, 0.7041, 0.8125, 0.6779, 0.875, 0.6779, 0.875, 0.7041, 0.8438, 0.7041, 0.8438, 0.6779, 0.9062, 0.6779, 0.9062, 0.7041, 0.875, 0.7041, 0.875, 0.6779, 0.9375, 0.6779, 0.9375, 0.7041, 0.9062, 0.7041, 0.9062, 0.6779, 0.9688, 0.6779, 0.9688, 0.7041, 0.9375, 0.7041, 0.9375, 0.6779, 1.0, 0.6779, 1.0, 0.7041, 0.9688, 0.7041, 0.9688, 0.6779, 1.0, 0.5946, 1.0, 0.6779, 0.9688, 0.6779, 0.9688, 0.5946, 0.9688, 0.5946, 0.9688, 0.6779, 0.9375, 0.6779, 0.9375, 0.5946, 0.9375, 0.5946, 0.9375, 0.6779, 0.9062, 0.6779, 0.9062, 0.5946, 0.9062, 0.5946, 0.9062, 0.6779, 0.875, 0.6779, 0.875, 0.5946, 0.875, 0.5946, 0.875, 0.6779, 0.8438, 0.6779, 0.8438, 0.5946, 0.8438, 0.5946, 0.8438, 0.6779, 0.8125, 0.6779, 0.8125, 0.5946, 0.8125, 0.5946, 0.8125, 0.6779, 0.7812, 0.6779, 0.7812, 0.5946, 0.7812, 0.5946, 0.7812, 0.6779, 0.75, 0.6779, 0.75, 0.5946, 0.75, 0.5946, 0.75, 0.6779, 0.7188, 0.6779, 0.7188, 0.5946, 0.7188, 0.5946, 0.7188, 0.6779, 0.6875, 0.6779, 0.6875, 0.5946, 0.6875, 0.5946, 0.6875, 0.6779, 0.6562, 0.6779, 0.6562, 0.5946, 0.6562, 0.5946, 0.6562, 0.6779, 0.625, 0.6779, 0.625, 0.5946, 0.625, 0.5946, 0.625, 0.6779, 0.5938, 0.6779, 0.5938, 0.5946, 0.5938, 0.5946, 0.5938, 0.6779, 0.5625, 0.6779, 0.5625, 0.5946, 0.5625, 0.5946, 0.5625, 0.6779, 0.5312, 0.6779, 0.5312, 0.5946, 0.5312, 0.5946, 0.5312, 0.6779, 0.5, 0.6779, 0.5, 0.5946, 0.5, 0.5946, 0.5, 0.6779, 0.4688, 0.6779, 0.4687, 0.5946, 0.4687, 0.5946, 0.4688, 0.6779, 0.4375, 0.6779, 0.4375, 0.5946, 0.4375, 0.5946, 0.4375, 0.6779, 0.4062, 0.6779, 0.4062, 0.5946, 0.4062, 0.5946, 0.4062, 0.6779, 0.375, 0.6779, 0.375, 0.5946, 0.375, 0.5946, 0.375, 0.6779, 0.3438, 0.6779, 0.3438, 0.5946, 0.3438, 0.5946, 0.3438, 0.6779, 0.3125, 0.6779, 0.3125, 0.5946, 0.3125, 0.5946, 0.3125, 0.6779, 0.2812, 0.6779, 0.2812, 0.5946, 0.2812, 0.5946, 0.2812, 0.6779, 0.25, 0.6779, 0.25, 0.5946, 0.25, 0.5946, 0.25, 0.6779, 0.2188, 0.6779, 0.2188, 0.5946, 0.2188, 0.5946, 0.2188, 0.6779, 0.1875, 0.6779, 0.1875, 0.5946, 0.1875, 0.5946, 0.1875, 0.6779, 0.1562, 0.6779, 0.1562, 0.5946, 0.1562, 0.5946, 0.1562, 0.6779, 0.125, 0.6779, 0.125, 0.5946, 0.125, 0.5946, 0.125, 0.6779, 0.09375, 0.6779, 0.09375, 0.5946, 0.09375, 0.5946, 0.09375, 0.6779, 0.0625, 0.6779, 0.0625, 0.5946, 0.0625, 0.5946, 0.0625, 0.6779, 0.03125, 0.6779, 0.03125, 0.5946, 0.03125, 0.5946, 0.03125, 0.6779, 0.0, 0.6779, 0.0, 0.5946, 0.03125, 0.5, 0.03125, 0.5326, 0.0, 0.5326, 0.0625, 0.5, 0.0625, 0.5326, 0.03125, 0.5326, 0.09375, 0.5, 0.09375, 0.5326, 0.0625, 0.5326, 0.125, 0.5, 0.125, 0.5326, 0.09375, 0.5326, 0.1562, 0.5, 0.1562, 0.5326, 0.125, 0.5326, 0.1875, 0.5, 0.1875, 0.5326, 0.1562, 0.5326, 0.2188, 0.5, 0.2188, 0.5326, 0.1875, 0.5326, 0.25, 0.5, 0.25, 0.5326, 0.2188, 0.5326, 0.2812, 0.5, 0.2812, 0.5326, 0.25, 0.5326, 0.3125, 0.5, 0.3125, 0.5326, 0.2812, 0.5326, 0.3438, 0.5, 0.3438, 0.5326, 0.3125, 0.5326, 0.375, 0.5, 0.375, 0.5326, 0.3438, 0.5326, 0.4062, 0.5, 0.4062, 0.5326, 0.375, 0.5326, 0.4375, 0.5, 0.4375, 0.5326, 0.4062, 0.5326, 0.4688, 0.5, 0.4688, 0.5326, 0.4375, 0.5326, 0.5, 0.5, 0.5, 0.5326, 0.4688, 0.5326, 0.5312, 0.5, 0.5312, 0.5326, 0.5, 0.5326, 0.5625, 0.5, 0.5625, 0.5326, 0.5312, 0.5326, 0.5938, 0.5, 0.5938, 0.5326, 0.5625, 0.5326, 0.625, 0.5, 0.625, 0.5326, 0.5938, 0.5326, 0.6562, 0.5, 0.6562, 0.5326, 0.625, 0.5326, 0.6875, 0.5, 0.6875, 0.5326, 0.6562, 0.5326, 0.7188, 0.5, 0.7188, 0.5326, 0.6875, 0.5326, 0.75, 0.5, 0.75, 0.5326, 0.7188, 0.5326, 0.7812, 0.5, 0.7812, 0.5326, 0.75, 0.5326, 0.8125, 0.5, 0.8125, 0.5326, 0.7812, 0.5326, 0.8438, 0.5, 0.8438, 0.5326, 0.8125, 0.5326, 0.875, 0.5, 0.875, 0.5326, 0.8438, 0.5326, 0.9062, 0.5, 0.9062, 0.5326, 0.875, 0.5326, 0.9375, 0.5, 0.9375, 0.5326, 0.9062, 0.5326, 0.9688, 0.5, 0.9688, 0.5326, 0.9375, 0.5326, 1.0, 0.5, 1.0, 0.5326, 0.9688, 0.5326, 0.9375, 0.5946, 0.9375, 0.5326, 0.9375, 0.5326, 0.9375, 0.5946, 0.9375, 0.5326, 0.9688, 0.5326, 0.9375, 0.5326, 0.09375, 0.5326, 0.09375, 0.5946, 0.0625, 0.5946, 0.0625, 0.5326, 0.125, 0.5326, 0.125, 0.5946, 0.09375, 0.5946, 0.09375, 0.5326, 0.1562, 0.5326, 0.1562, 0.5946, 0.125, 0.5946, 0.125, 0.5326, 0.1875, 0.5326, 0.1875, 0.5946, 0.1562, 0.5946, 0.1562, 0.5326, 0.2812, 0.5326, 0.3125, 0.5326, 0.2812, 0.5326, 0.3125, 0.5946, 0.2812, 0.5946, 0.3125, 0.5946, 0.25, 0.5326, 0.2812, 0.5326, 0.2812, 0.5326, 0.25, 0.5326, 0.2812, 0.5946, 0.25, 0.5946, 0.25, 0.5946, 0.2812, 0.5946, 0.3438, 0.5326, 0.3438, 0.5946, 0.3125, 0.5946, 0.3125, 0.5326, 0.375, 0.5326, 0.375, 0.5946, 0.3438, 0.5946, 0.3438, 0.5326, 0.4062, 0.5326, 0.4062, 0.5946, 0.375, 0.5946, 0.375, 0.5326, 0.4375, 0.5326, 0.4375, 0.5946, 0.4062, 0.5946, 0.4062, 0.5326, 0.4375, 0.5946, 0.4375, 0.5326, 0.4375, 0.5326, 0.4375, 0.5946, 0.4688, 0.5326, 0.5, 0.5326, 0.5, 0.5326, 0.4688, 0.5326, 0.5625, 0.5326, 0.5625, 0.5946, 0.5625, 0.5946, 0.5625, 0.5326, 0.5, 0.5946, 0.4687, 0.5946, 0.4687, 0.5946, 0.5, 0.5946, 0.5938, 0.5326, 0.5938, 0.5946, 0.5625, 0.5946, 0.5625, 0.5326, 0.625, 0.5326, 0.625, 0.5946, 0.5938, 0.5946, 0.5938, 0.5326, 0.6562, 0.5326, 0.6562, 0.5946, 0.625, 0.5946, 0.625, 0.5326, 0.6875, 0.5326, 0.6875, 0.5946, 0.6562, 0.5946, 0.6562, 0.5326, 0.6875, 0.5326, 0.7188, 0.5326, 0.6875, 0.5326, 0.7188, 0.5946, 0.6875, 0.5946, 0.7188, 0.5946, 0.7812, 0.5326, 0.8125, 0.5326, 0.7812, 0.5326, 0.8125, 0.5946, 0.7812, 0.5946, 0.8125, 0.5946, 0.8438, 0.5326, 0.8438, 0.5946, 0.8125, 0.5946, 0.8125, 0.5326, 0.875, 0.5326, 0.875, 0.5946, 0.8438, 0.5946, 0.8438, 0.5326, 0.9062, 0.5326, 0.9062, 0.5946, 0.875, 0.5946, 0.875, 0.5326, 0.9375, 0.5326, 0.9375, 0.5946, 0.9062, 0.5946, 0.9062, 0.5326, 0.9688, 0.5946, 0.9375, 0.5946, 0.9688, 0.5946, 0.03125, 0.5326, 0.0625, 0.5326, 0.03125, 0.5326, 0.09375, 1.0, 0.125, 1.0, 0.125, 1.0, 0.09375, 1.0, 0.25, 0.5326, 0.25, 0.5946, 0.2188, 0.5946, 0.2188, 0.5326, 0.2812, 0.5326, 0.2812, 0.5946, 0.25, 0.5946, 0.25, 0.5326, 0.375, 1.0, 0.625, 1.0, 0.625, 1.0, 0.375, 1.0, 0.2188, 0.5946, 0.1875, 0.5946, 0.2188, 0.5946, 0.3125, 0.5326, 0.3125, 0.5946, 0.3125, 0.5946, 0.3125, 0.5326, 0.1875, 0.5326, 0.2188, 0.5326, 0.1875, 0.5326, 0.1875, 0.5946, 0.1875, 0.5326, 0.1875, 0.5326, 0.1875, 0.5946, 0.25, 0.5946, 0.2188, 0.5946, 0.2188, 0.5946, 0.25, 0.5946, 0.2188, 0.5326, 0.25, 0.5326, 0.25, 0.5326, 0.2188, 0.5326, 0.875, 1.0, 0.9062, 1.0, 0.9062, 1.0, 0.875, 1.0, 0.5, 0.5326, 0.5, 0.5946, 0.4687, 0.5946, 0.4688, 0.5326, 0.5312, 0.5326, 0.5312, 0.5946, 0.5, 0.5946, 0.5, 0.5326, 0.03125, 1.0, 0.0625, 1.0, 0.0625, 1.0, 0.03125, 1.0, 0.5312, 0.5946, 0.5, 0.5946, 0.5, 0.5946, 0.5312, 0.5946, 0.5, 0.5326, 0.5312, 0.5326, 0.5312, 0.5326, 0.5, 0.5326, 0.5625, 0.5946, 0.5312, 0.5946, 0.5625, 0.5946, 0.5312, 0.5326, 0.5625, 0.5326, 0.5312, 0.5326, 0.4687, 0.5946, 0.4375, 0.5946, 0.4687, 0.5946, 0.4375, 0.5326, 0.4688, 0.5326, 0.4375, 0.5326, 0.4688, 1.0, 0.5, 1.0, 0.5, 1.0, 0.4688, 1.0, 0.75, 0.5326, 0.75, 0.5946, 0.7188, 0.5946, 0.7188, 0.5326, 0.7812, 0.5326, 0.7812, 0.5946, 0.75, 0.5946, 0.75, 0.5326, 0.0625, 1.0, 0.09375, 1.0, 0.09375, 1.0, 0.0625, 1.0, 0.75, 0.5946, 0.7188, 0.5946, 0.7188, 0.5946, 0.75, 0.5946, 0.7188, 0.5326, 0.75, 0.5326, 0.75, 0.5326, 0.7188, 0.5326, 0.7812, 0.5946, 0.75, 0.5946, 0.75, 0.5946, 0.7812, 0.5946, 0.75, 0.5326, 0.7812, 0.5326, 0.7812, 0.5326, 0.75, 0.5326, 0.8125, 0.5326, 0.8125, 0.5946, 0.8125, 0.5946, 0.8125, 0.5326, 0.6875, 0.5946, 0.6875, 0.5326, 0.6875, 0.5326, 0.6875, 0.5946, 0.03125, 0.5326, 0.03125, 0.5946, 0.0, 0.5946, 0.0, 0.5326, 0.5, 1.0, 0.5312, 1.0, 0.5312, 1.0, 0.5, 1.0, 0.9062, 1.0, 0.9375, 1.0, 0.9375, 1.0, 0.9062, 1.0, 1.0, 0.5326, 1.0, 0.5946, 0.9688, 0.5946, 0.9688, 0.5326, 0.03125, 0.5946, 0.0, 0.5946, 0.0, 0.5946, 0.03125, 0.5946, 0.0, 0.5326, 0.03125, 0.5326, 0.03125, 0.5326, 0.0, 0.5326, 1.0, 0.5946, 0.9688, 0.5946, 0.9688, 0.5946, 1.0, 0.5946, 0.9688, 0.5326, 1.0, 0.5326, 1.0, 0.5326, 0.9688, 0.5326, 0.0625, 0.5326, 0.0625, 0.5946, 0.0625, 0.5946, 0.0625, 0.5326, 0.0625, 0.5946, 0.03125, 0.5946, 0.0625, 0.5946, 0.4375, 1.0, 0.4688, 1.0, 0.4688, 1.0, 0.4375, 1.0, 0.8438, 1.0, 0.875, 1.0, 0.875, 1.0, 0.8438, 1.0, 0.0, 1.0, 0.03125, 1.0, 0.03125, 1.0, 0.0, 1.0, 0.4062, 1.0, 0.4375, 1.0, 0.4375, 1.0, 0.4062, 1.0, 0.8125, 1.0, 0.8438, 1.0, 0.8438, 1.0, 0.8125, 1.0, 0.375, 1.0, 0.4062, 1.0, 0.4062, 1.0, 0.375, 1.0, 0.7812, 1.0, 0.8125, 1.0, 0.8125, 1.0, 0.7812, 1.0, 0.3438, 1.0, 0.375, 1.0, 0.375, 1.0, 0.3438, 1.0, 0.75, 1.0, 0.7812, 1.0, 0.7812, 1.0, 0.75, 1.0, 0.3125, 1.0, 0.3438, 1.0, 0.3438, 1.0, 0.3125, 1.0, 0.7188, 1.0, 0.75, 1.0, 0.75, 1.0, 0.7188, 1.0, 0.2812, 1.0, 0.3125, 1.0, 0.3125, 1.0, 0.2812, 1.0, 0.6875, 1.0, 0.7188, 1.0, 0.7188, 1.0, 0.6875, 1.0, 0.25, 1.0, 0.2812, 1.0, 0.2812, 1.0, 0.25, 1.0, 0.6562, 1.0, 0.6875, 1.0, 0.6875, 1.0, 0.6562, 1.0, 0.2188, 1.0, 0.25, 1.0, 0.25, 1.0, 0.2188, 1.0, 0.625, 1.0, 0.6562, 1.0, 0.6562, 1.0, 0.625, 1.0, 0.1875, 1.0, 0.2188, 1.0, 0.2188, 1.0, 0.1875, 1.0, 0.5938, 1.0, 0.625, 1.0, 0.625, 1.0, 0.5938, 1.0, 0.9688, 1.0, 1.0, 1.0, 1.0, 1.0, 0.9688, 1.0, 0.1562, 1.0, 0.1875, 1.0, 0.1875, 1.0, 0.1562, 1.0, 0.5625, 1.0, 0.5938, 1.0, 0.5938, 1.0, 0.5625, 1.0, 0.125, 1.0, 0.1562, 1.0, 0.1562, 1.0, 0.125, 1.0, 0.5312, 1.0, 0.5625, 1.0, 0.5625, 1.0, 0.5312, 1.0, 0.625, 1.0, 0.875, 1.0, 0.875, 1.0, 0.625, 1.0, 0.125, 1.0, 0.125, 1.0, 0.125, 1.0, 0.125, 1.0, 0.125, 1.0, 0.125, 1.0, 0.125, 1.0, 0.125, 1.0, 0.3438, 1.0, 0.375, 1.0, 0.3438, 1.0, 0.8125, 1.0, 0.8438, 1.0, 0.8438, 1.0, 0.8125, 1.0, 0.375, 1.0, 0.375, 1.0, 0.375, 1.0, 0.2812, 1.0, 0.3125, 1.0, 0.3125, 1.0, 0.2812, 1.0, 0.375, 1.0, 0.4062, 1.0, 0.375, 1.0, 0.5938, 1.0, 0.4062, 1.0, 0.4375, 1.0, 0.4688, 1.0, 0.5, 1.0, 0.5312, 1.0, 0.5625, 1.0, 0.9688, 1.0, 1.0, 1.0, 1.0, 1.0, 0.9688, 1.0, 0.125, 1.0, 0.1562, 1.0, 0.125, 1.0, 0.0625, 1.0, 0.09375, 1.0, 0.09375, 1.0, 0.0625, 1.0, 0.9062, 1.0, 0.9375, 1.0, 0.9375, 1.0, 0.9062, 1.0, 0.1875, 1.0, 0.2188, 1.0, 0.2188, 1.0, 0.1875, 1.0, 0.625, 1.0, 0.625, 1.0, 0.625, 1.0, 0.7188, 1.0, 0.75, 1.0, 0.75, 1.0, 0.7188, 1.0, 0.7812, 1.0, 0.8125, 1.0, 0.8125, 1.0, 0.7812, 1.0, 0.4062, 1.0, 0.4375, 1.0, 0.4375, 1.0, 0.4062, 1.0, 0.4688, 1.0, 0.5, 1.0, 0.4688, 1.0, 0.7812, 1.0, 0.8125, 1.0, 0.8125, 1.0, 0.7812, 1.0, 0.09375, 1.0, 0.125, 1.0, 0.09375, 1.0, 0.4375, 1.0, 0.4688, 1.0, 0.4375, 1.0, 0.5625, 1.0, 0.5938, 1.0, 0.5938, 1.0, 0.5625, 1.0, 0.4688, 1.0, 0.5, 1.0, 0.5, 1.0, 0.4688, 1.0, 0.4375, 1.0, 0.4688, 1.0, 0.4688, 1.0, 0.4375, 1.0, 0.4062, 1.0, 0.4375, 1.0, 0.4375, 1.0, 0.4062, 1.0, 0.5312, 1.0, 0.5625, 1.0, 0.5625, 1.0, 0.5312, 1.0, 0.625, 1.0, 0.625, 1.0, 0.604, 1.0, 0.5938, 1.0, 0.5, 1.0, 0.5312, 1.0, 0.5312, 1.0, 0.5, 1.0, 0.4062, 1.0, 0.4062, 1.0, 0.396, 1.0, 0.375, 1.0, 0.8125, 1.0, 0.8438, 1.0, 0.8438, 1.0, 0.8125, 1.0, 0.5312, 1.0, 0.5625, 1.0, 0.5312, 1.0, 0.7188, 1.0, 0.75, 1.0, 0.75, 1.0, 0.7188, 1.0, 0.6875, 1.0, 0.7188, 1.0, 0.7188, 1.0, 0.6875, 1.0, 0.6563, 1.0, 0.6875, 1.0, 0.6875, 1.0, 0.6562, 1.0, 0.5938, 1.0, 0.625, 1.0, 0.625, 1.0, 0.5938, 1.0, 0.5, 1.0, 0.5312, 1.0, 0.5, 1.0, 0.5312, 1.0, 0.5625, 1.0, 0.5625, 1.0, 0.5312, 1.0, 0.5625, 1.0, 0.5938, 1.0, 0.5625, 1.0, 0.4688, 1.0, 0.5, 1.0, 0.5, 1.0, 0.4688, 1.0, 0.8438, 1.0, 0.875, 1.0, 0.8438, 1.0, 0.3125, 1.0, 0.3438, 1.0, 0.3438, 1.0, 0.3125, 1.0, 0.9062, 1.0, 0.9375, 1.0, 0.9688, 1.0, 1.0, 1.0, 0.03125, 1.0, 0.0625, 1.0, 0.09375, 1.0, 0.875, 1.0, 0.875, 1.0, 0.875, 1.0, 0.0, 1.0, 0.03125, 1.0, 0.03125, 1.0, 0.0, 1.0, 0.875, 1.0, 0.875, 1.0, 0.875, 1.0, 0.625, 1.0, 0.625, 1.0, 0.625, 1.0, 0.1562, 1.0, 0.1875, 1.0, 0.1875, 1.0, 0.1562, 1.0, 0.125, 1.0, 0.125, 1.0, 0.125, 1.0, 0.6875, 1.0, 0.7188, 1.0, 0.7188, 1.0, 0.6875, 1.0, 0.25, 1.0, 0.2812, 1.0, 0.2812, 1.0, 0.25, 1.0, 0.375, 1.0, 0.375, 1.0, 0.375, 1.0, 0.125, 1.0, 0.125, 1.0, 0.125, 1.0, 0.604, 1.0, 0.396, 1.0, 0.4062, 1.0, 0.5938, 1.0, 0.6563, 1.0, 0.6562, 1.0, 0.625, 1.0, 0.75, 1.0, 0.7812, 1.0, 0.7812, 1.0, 0.75, 1.0, 0.105, 1.0, 0.895, 1.0, 0.9062, 1.0, 0.09375, 1.0, 0.6562, 1.0, 0.6875, 1.0, 0.6875, 1.0, 0.6562, 1.0, 0.75, 1.0, 0.7812, 1.0, 0.7812, 1.0, 0.75, 1.0, 0.625, 1.0, 0.6562, 1.0, 0.625, 1.0, 0.9375, 1.0, 0.9688, 1.0, 0.9688, 1.0, 0.9375, 1.0, 0.9062, 1.0, 0.9062, 1.0, 0.895, 1.0, 0.875, 1.0, 0.9062, 1.0, 0.9375, 1.0, 0.9375, 1.0, 0.9062, 1.0, 0.0, 1.0, 0.03125, 1.0, 0.03125, 1.0, 0.0, 1.0, 0.9688, 1.0, 1.0, 1.0, 1.0, 1.0, 0.9688, 1.0, 0.03125, 1.0, 0.0625, 1.0, 0.0625, 1.0, 0.03125, 1.0, 0.0625, 1.0, 0.09375, 1.0, 0.09375, 1.0, 0.0625, 1.0, 0.125, 1.0, 0.125, 1.0, 0.105, 1.0, 0.09375, 1.0, 0.1875, 1.0, 0.2188, 1.0, 0.2188, 1.0, 0.1875, 1.0, 0.1562, 1.0, 0.1562, 1.0, 0.125, 1.0, 0.3125, 1.0, 0.3438, 1.0, 0.3438, 1.0, 0.3125, 1.0, 0.2188, 1.0, 0.25, 1.0, 0.25, 1.0, 0.2188, 1.0, 0.25, 1.0, 0.2812, 1.0, 0.2812, 1.0, 0.25, 1.0, 0.2812, 1.0, 0.3125, 1.0, 0.3125, 1.0, 0.2812, 1.0, 0.1562, 1.0, 0.1875, 1.0, 0.1875, 1.0, 0.1562, 1.0, 0.375, 1.0, 0.375, 1.0, 0.3438, 1.0, 0.9375, 1.0, 0.9688, 1.0, 0.9688, 1.0, 0.9375, 1.0, 0.03125, 1.0, 0.0625, 1.0, 0.0625, 1.0, 0.03125, 1.0, 0.875, 1.0, 0.9062, 1.0, 0.875, 1.0, 0.125, 1.0, 0.1562, 1.0, 0.1875, 1.0, 0.2188, 1.0, 0.25, 1.0, 0.2812, 1.0, 0.3125, 1.0, 0.3438, 1.0, 0.375, 1.0, 0.2188, 1.0, 0.25, 1.0, 0.25, 1.0, 0.2188, 1.0, 0.625, 1.0, 0.375, 1.0, 0.396, 1.0, 0.604, 1.0, 0.875, 1.0, 0.8438, 1.0, 0.8438, 1.0, 0.6562, 1.0, 0.6875, 1.0, 0.7188, 1.0, 0.75, 1.0, 0.7812, 1.0, 0.8125, 1.0, 0.8438, 1.0, 0.875, 1.0, 0.625, 1.0, 0.125, 1.0, 0.875, 1.0, 0.895, 1.0, 0.105, 1.0, 0.625, 1.0, 0.875, 1.0, 0.875, 1.0, 0.625, 1.0, 0.875, 1.0, 0.875, 1.0, 0.875, 1.0, 0.875, 1.0, 0.625, 1.0, 0.625, 1.0, 0.625, 1.0, 0.625, 1.0, 0.375, 1.0, 0.625, 1.0, 0.625, 1.0, 0.375, 1.0, 0.375, 1.0, 0.375, 1.0, 0.375, 1.0, 0.375, 1.0, 0.375, 1.0, 0.625, 1.0, 0.625, 1.0, 0.375, 1.0, 0.625, 1.0, 0.625, 1.0, 0.625, 1.0, 0.625, 1.0, 0.875, 1.0, 0.125, 1.0, 0.125, 1.0, 0.875, 1.0, 0.875, 1.0, 0.875, 1.0, 0.875, 1.0, 0.875, 1.0, 0.875, 1.0, 0.125, 1.0, 0.125, 1.0, 0.875, 1.0, 0.125, 1.0, 0.375, 1.0, 0.375, 1.0, 0.125, 1.0, 0.125, 1.0, 0.375, 1.0, 0.375, 1.0, 0.125, 1.0, 0.375, 1.0, 0.375, 1.0, 0.375, 1.0, 0.375, 1.0, 0.375, 1.0, 0.125, 1.0, 0.125, 1.0, 0.375, 1.0, 0.375, 1.0, 0.375, 1.0, 0.375, 1.0, 0.125, 1.0, 0.375, 1.0, 0.375, 1.0, 0.125, 1.0, 0.125, 1.0, 0.125, 1.0, 0.125, 1.0, 0.125, 1.0, 0.625, 1.0, 0.625, 1.0, 0.625, 1.0, 0.625, 1.0, 0.875, 1.0, 0.625, 1.0, 0.625, 1.0, 0.875, 1.0, 0.875, 1.0, 0.875, 1.0, 0.875, 1.0, 0.625, 1.0, 0.875, 1.0, 0.875, 1.0, 0.625, 1.0, 0.625, 1.0, 0.625, 1.0, 0.625, 1.0, 0.375, 1.0, 0.625, 1.0, 0.625, 1.0, 0.375, 1.0, 0.375, 1.0, 0.375, 1.0, 0.375, 1.0, 0.375, 1.0, 0.625, 1.0, 0.375, 1.0, 0.375, 1.0, 0.625, 1.0, 0.875, 1.0, 0.125, 1.0, 0.125, 1.0, 0.875, 1.0, 0.875, 1.0, 0.875, 1.0, 0.875, 1.0, 0.875, 1.0, 0.125, 1.0, 0.875, 1.0, 0.875, 1.0, 0.125, 1.0, 0.125, 1.0, 0.125, 1.0, 0.125, 1.0, 0.375, 1.0, 0.375, 1.0, 0.375, 1.0, 0.375, 1.0, 0.375, 1.0, 0.375, 1.0, 0.375, 1.0, 0.625, 1.0, 0.625, 1.0, 0.625, 1.0, 0.625, 1.0, 0.625, 1.0, 0.625, 1.0, 0.625, 1.0, 0.875, 1.0, 0.875, 1.0, 0.875, 1.0, 0.875, 1.0, 0.875, 1.0, 0.875, 1.0, 0.875, 1.0, 0.125, 1.0, 0.125, 1.0, 0.125, 1.0, 0.125, 1.0, 0.125, 1.0, 0.125, 1.0, 0.125, 1.0, 0.375, 1.0, 0.625, 1.0, 0.875, 1.0, 0.125, 1.0, 0.875, 1.0, 0.125, 1.0, 0.125, 1.0, 0.875, 1.0, 0.125, 1.0, 0.375, 1.0, 0.375, 1.0, 0.125, 1.0, 0.625, 1.0, 0.875, 1.0, 0.875, 1.0, 0.625, 1.0, 0.125, 1.0, 0.125, 1.0, 0.125, 1.0, 0.125, 1.0, 0.875, 1.0, 0.875, 1.0, 0.875, 1.0, 0.875, 1.0, 0.625, 1.0, 0.625, 1.0, 0.625, 1.0, 0.625, 1.0, 0.375, 1.0, 0.375, 1.0, 0.375, 1.0, 0.375, 1.0, 0.875, 1.0, 0.875, 1.0, 0.875, 1.0, 0.875, 1.0, 0.375, 1.0, 0.375, 1.0, 0.375, 1.0, 0.375, 1.0, 0.625, 1.0, 0.625, 1.0, 0.625, 1.0, 0.625, 1.0, 0.125, 1.0, 0.125, 1.0, 0.125, 1.0, 0.125, 1.0, 0.375, 1.0, 0.375, 1.0, 0.375, 1.0, 0.375, 1.0, 0.125, 1.0, 0.375, 1.0, 0.375, 1.0, 0.125, 1.0, 0.875, 1.0, 0.875, 1.0, 0.875, 1.0, 0.875, 1.0, 0.875, 1.0, 0.125, 1.0, 0.125, 1.0, 0.875, 1.0, 0.625, 1.0, 0.625, 1.0, 0.625, 1.0, 0.625, 1.0, 0.375, 1.0, 0.375, 1.0, 0.375, 1.0, 0.375, 1.0, 0.375, 1.0, 0.625, 1.0, 0.625, 1.0, 0.375, 1.0, 0.625, 1.0, 0.625, 1.0, 0.625, 1.0, 0.625, 1.0, 0.875, 1.0, 0.875, 1.0, 0.875, 1.0, 0.875, 1.0, 0.625, 1.0, 0.875, 1.0, 0.875, 1.0, 0.625, 1.0, 0.125, 1.0, 0.125, 1.0, 0.125, 1.0, 0.125, 1.0, 0.125, 1.0, 0.125, 1.0, 0.125, 1.0, 0.125, 1.0, 0.125, 1.0, 0.125, 1.0, 0.125, 1.0, 0.125, 1.0, 0.625, 1.0, 0.875, 1.0, 0.875, 1.0, 0.625, 1.0, 0.875, 1.0, 0.875, 1.0, 0.875, 1.0, 0.875, 1.0, 0.375, 1.0, 0.375, 1.0, 0.375, 1.0, 0.375, 1.0, 0.625, 1.0, 0.625, 1.0, 0.625, 1.0, 0.625, 1.0, 0.875, 1.0, 0.125, 1.0, 0.125, 1.0, 0.875, 1.0, 0.375, 1.0, 0.125, 1.0, 0.125, 1.0, 0.375, 1.0, 0.375, 1.0, 0.375, 1.0, 0.375, 1.0, 0.375, 1.0, 0.375, 1.0, 0.375, 1.0, 0.375, 1.0, 0.375, 1.0, 0.625, 1.0, 0.625, 1.0, 0.625, 1.0, 0.625, 1.0, 0.875, 1.0, 0.875, 1.0, 0.875, 1.0, 0.875, 1.0, 0.125, 1.0, 0.125, 1.0, 0.125, 1.0, 0.125, 1.0, 0.875, 1.0, 0.875, 1.0, 0.875, 1.0, 0.875, 1.0, 0.375, 1.0, 0.375, 1.0, 0.375, 1.0, 0.375, 1.0, 0.625, 1.0, 0.625, 1.0, 0.625, 1.0, 0.625, 1.0, 0.125, 1.0, 0.125, 1.0, 0.125, 1.0, 0.125, 1.0, 0.875, 1.0, 0.875, 1.0, 0.875, 1.0, 0.875, 1.0, 0.375, 1.0, 0.375, 1.0, 0.375, 1.0, 0.375, 1.0, 0.625, 1.0, 0.625, 1.0, 0.625, 1.0, 0.625, 1.0, 0.125, 1.0, 0.125, 1.0, 0.125, 1.0, 0.125, 1.0, 0.125, 1.0, 0.125, 1.0, 0.125, 1.0, 0.125, 1.0, 0.625, 1.0, 0.625, 1.0, 0.625, 1.0, 0.625, 1.0, 0.375, 1.0, 0.375, 1.0, 0.375, 1.0, 0.375, 1.0, 0.875, 1.0, 0.875, 1.0, 0.875, 1.0, 0.875, 1.0, 0.125, 1.0, 0.125, 1.0, 0.125, 1.0, 0.125, 1.0, 0.625, 1.0, 0.625, 1.0, 0.625, 1.0, 0.625, 1.0, 0.375, 1.0, 0.375, 1.0, 0.375, 1.0, 0.375, 1.0, 0.875, 1.0, 0.875, 1.0, 0.875, 1.0, 0.875, 1.0, 0.125, 1.0, 0.125, 1.0, 0.125, 1.0, 0.125, 1.0, 0.875, 1.0, 0.875, 1.0, 0.875, 1.0, 0.875, 1.0, 0.625, 1.0, 0.625, 1.0, 0.625, 1.0, 0.625, 1.0, 0.375, 1.0, 0.375, 1.0, 0.375, 1.0, 0.375, 1.0, 0.375, 1.0, 0.375, 1.0, 0.375, 1.0, 0.375, 1.0, 0.375, 1.0, 0.375, 1.0, 0.375, 1.0, 0.375, 1.0, 0.875, 1.0, 0.125, 1.0, 0.125, 1.0, 0.875, 1.0, 0.625, 1.0, 0.625, 1.0, 0.625, 1.0, 0.625, 1.0, 0.375, 1.0, 0.625, 1.0, 0.625, 1.0, 0.375, 1.0, 0.875, 1.0, 0.875, 1.0, 0.875, 1.0, 0.875, 1.0, 0.875, 1.0, 0.875, 1.0, 0.875, 1.0, 0.875, 1.0, 0.125, 1.0, 0.125, 1.0, 0.125, 1.0, 0.125, 1.0, 0.125, 1.0, 0.125, 1.0, 0.125, 1.0, 0.125, 1.0, 0.875, 1.0, 0.875, 1.0, 0.875, 1.0, 0.875, 1.0, 0.625, 1.0, 0.625, 1.0, 0.625, 1.0, 0.625, 1.0, 0.375, 1.0, 0.375, 1.0, 0.375, 1.0, 0.375, 1.0, 0.375, 1.0, 0.375, 1.0, 0.375, 1.0, 0.375, 1.0, 0.125, 1.0, 0.375, 1.0, 0.375, 1.0, 0.125, 1.0, 0.875, 1.0, 0.125, 1.0, 0.125, 1.0, 0.875, 1.0, 0.625, 1.0, 0.625, 1.0, 0.625, 1.0, 0.625, 1.0, 0.375, 1.0, 0.625, 1.0, 0.625, 1.0, 0.375, 1.0, 0.875, 1.0, 0.875, 1.0, 0.875, 1.0, 0.875, 1.0, 0.625, 1.0, 0.875, 1.0, 0.875, 1.0, 0.625, 1.0, 0.125, 1.0, 0.125, 1.0, 0.125, 1.0, 0.125, 1.0, 0.875, 1.0, 0.875, 1.0, 0.875, 1.0, 0.875, 1.0, 0.375, 1.0, 0.375, 1.0, 0.375, 1.0, 0.375, 1.0, 0.625, 1.0, 0.625, 1.0, 0.625, 1.0, 0.625, 1.0, 0.125, 1.0, 0.125, 1.0, 0.125, 1.0, 0.125, 1.0, 0.875, 1.0, 0.875, 1.0, 0.875, 1.0, 0.875, 1.0, 0.375, 1.0, 0.375, 1.0, 0.375, 1.0, 0.375, 1.0, 0.625, 1.0, 0.625, 1.0, 0.625, 1.0, 0.625, 1.0, 0.125, 1.0, 0.125, 1.0, 0.125, 1.0, 0.125, 1.0, 0.6827, 1.0, 0.8173, 1.0, 0.8173, 1.0, 0.6827, 1.0, 0.875, 1.0, 0.875, 1.0, 0.875, 1.0, 0.875, 1.0, 0.625, 1.0, 0.625, 1.0, 0.625, 1.0, 0.625, 1.0, 0.875, 1.0, 0.625, 1.0, 0.625, 1.0, 0.875, 1.0, 0.6735, 1.0, 0.8265, 1.0, 0.8265, 1.0, 0.6735, 1.0, 0.625, 1.0, 0.625, 1.0, 0.625, 1.0, 0.625, 1.0, 0.875, 1.0, 0.625, 1.0, 0.625, 1.0, 0.875, 1.0, 0.625, 1.0, 0.875, 1.0, 0.875, 1.0, 0.625, 1.0, 0.7633, 1.0, 0.2367, 1.0, 0.2367, 1.0, 0.7633, 1.0, 0.875, 1.0, 0.875, 1.0, 0.875, 1.0, 0.875, 1.0, 0.125, 1.0, 0.875, 1.0, 0.875, 1.0, 0.125, 1.0, 0.125, 1.0, 0.125, 1.0, 0.125, 1.0, 0.125, 1.0, 0.7051, 1.0, 0.2949, 1.0, 0.2949, 1.0, 0.7051, 1.0, 0.125, 1.0, 0.125, 1.0, 0.125, 1.0, 0.125, 1.0, 0.875, 1.0, 0.875, 1.0, 0.875, 1.0, 0.875, 1.0, 0.125, 1.0, 0.875, 1.0, 0.875, 1.0, 0.125, 1.0, 0.1822, 1.0, 0.3178, 1.0, 0.3178, 1.0, 0.1822, 1.0, 0.125, 1.0, 0.375, 1.0, 0.375, 1.0, 0.125, 1.0, 0.375, 1.0, 0.125, 1.0, 0.125, 1.0, 0.375, 1.0, 0.125, 1.0, 0.125, 1.0, 0.125, 1.0, 0.125, 1.0, 0.1847, 1.0, 0.3153, 1.0, 0.3153, 1.0, 0.1847, 1.0, 0.125, 1.0, 0.125, 1.0, 0.125, 1.0, 0.125, 1.0, 0.375, 1.0, 0.375, 1.0, 0.375, 1.0, 0.375, 1.0, 0.125, 1.0, 0.375, 1.0, 0.375, 1.0, 0.125, 1.0, 0.4224, 1.0, 0.5776, 1.0, 0.5776, 1.0, 0.4224, 1.0, 0.625, 1.0, 0.625, 1.0, 0.625, 1.0, 0.625, 1.0, 0.375, 1.0, 0.625, 1.0, 0.625, 1.0, 0.375, 1.0, 0.625, 1.0, 0.375, 1.0, 0.375, 1.0, 0.625, 1.0, 0.4234, 1.0, 0.5766, 1.0, 0.5766, 1.0, 0.4234, 1.0, 0.625, 1.0, 0.375, 1.0, 0.375, 1.0, 0.625, 1.0, 0.625, 1.0, 0.625, 1.0, 0.625, 1.0, 0.625, 1.0, 0.375, 1.0, 0.375, 1.0, 0.375, 1.0, 0.375, 1.0, 0.125, 1.0, 0.125, 1.0, 0.125, 1.0, 0.125, 1.0, 0.125, 1.0, 0.125, 1.0, 0.125, 1.0, 0.125, 1.0, 0.125, 1.0, 0.125, 1.0, 0.125, 1.0, 0.125, 1.0, 0.375, 1.0, 0.375, 1.0, 0.375, 1.0, 0.375, 1.0, 0.375, 1.0, 0.375, 1.0, 0.375, 1.0, 0.375, 1.0, 0.375, 1.0, 0.375, 1.0, 0.375, 1.0, 0.375, 1.0, 0.375, 1.0, 0.375, 1.0, 0.375, 1.0, 0.375, 1.0, 0.625, 1.0, 0.625, 1.0, 0.625, 1.0, 0.625, 1.0, 0.625, 1.0, 0.625, 1.0, 0.625, 1.0, 0.625, 1.0, 0.625, 1.0, 0.625, 1.0, 0.625, 1.0, 0.625, 1.0, 0.625, 1.0, 0.625, 1.0, 0.625, 1.0, 0.625, 1.0, 0.875, 1.0, 0.875, 1.0, 0.875, 1.0, 0.875, 1.0, 0.875, 1.0, 0.875, 1.0, 0.875, 1.0, 0.875, 1.0, 0.875, 1.0, 0.875, 1.0, 0.875, 1.0, 0.875, 1.0, 0.375, 1.0, 0.375, 1.0, 0.375, 1.0, 0.375, 1.0, 0.375, 1.0, 0.375, 1.0, 0.625, 1.0, 0.625, 1.0, 0.625, 1.0, 0.625, 1.0, 0.625, 1.0, 0.625, 1.0, 0.875, 1.0, 0.875, 1.0, 0.875, 1.0, 0.875, 1.0, 0.875, 1.0, 0.875, 1.0, 0.125, 1.0, 0.125, 1.0, 0.125, 1.0, 0.125, 1.0, 0.125, 1.0, 0.125, 1.0, 0.125, 1.0, 0.125, 1.0, 0.125, 1.0, 0.125, 1.0, 0.125, 1.0, 0.125, 1.0, 0.125, 1.0, 0.125, 1.0, 0.125, 1.0, 0.125, 1.0, 0.125, 1.0, 0.125, 1.0, 0.125, 1.0, 0.125, 1.0, 0.125, 1.0, 0.125, 1.0, 0.125, 1.0, 0.125, 1.0, 0.125, 1.0, 0.125, 1.0, 0.875, 1.0, 0.875, 1.0, 0.875, 1.0, 0.875, 1.0, 0.875, 1.0, 0.875, 1.0, 0.875, 1.0, 0.875, 1.0, 0.875, 1.0, 0.875, 1.0, 0.875, 1.0, 0.875, 1.0, 0.625, 1.0, 0.625, 1.0, 0.625, 1.0, 0.625, 1.0, 0.625, 1.0, 0.625, 1.0, 0.625, 1.0, 0.625, 1.0, 0.625, 1.0, 0.625, 1.0, 0.625, 1.0, 0.625, 1.0, 0.375, 1.0, 0.375, 1.0, 0.375, 1.0, 0.375, 1.0, 0.375, 1.0, 0.375, 1.0, 0.375, 1.0, 0.375, 1.0, 0.375, 1.0, 0.375, 1.0, 0.375, 1.0, 0.375, 1.0, 0.125, 1.0, 0.125, 1.0, 0.125, 1.0, 0.125, 1.0, 0.125, 1.0, 0.125, 1.0, 0.125, 1.0, 0.125, 1.0, 0.125, 1.0, 0.125, 1.0, 0.125, 1.0, 0.125, 1.0, 0.625, 1.0, 0.875, 1.0, 0.875, 1.0, 0.625, 1.0, 0.875, 1.0, 0.875, 1.0, 0.875, 1.0, 0.875, 1.0, 0.375, 1.0, 0.625, 1.0, 0.625, 1.0, 0.375, 1.0, 0.625, 1.0, 0.625, 1.0, 0.625, 1.0, 0.625, 1.0, 0.875, 1.0, 0.125, 1.0, 0.125, 1.0, 0.875, 1.0, 0.125, 1.0, 0.375, 1.0, 0.375, 1.0, 0.125, 1.0, 0.375, 1.0, 0.375, 1.0, 0.375, 1.0, 0.375, 1.0, 0.375, 1.0, 0.375, 1.0, 0.375, 1.0, 0.375, 1.0, 0.625, 1.0, 0.625, 1.0, 0.625, 1.0, 0.625, 1.0, 0.875, 1.0, 0.875, 1.0, 0.875, 1.0, 0.875, 1.0, 0.125, 1.0, 0.125, 1.0, 0.125, 1.0, 0.125, 1.0, 0.125, 1.0, 0.125, 1.0, 0.125, 1.0, 0.125, 1.0, 0.875, 1.0, 0.875, 1.0, 0.875, 1.0, 0.875, 1.0, 0.375, 1.0, 0.375, 1.0, 0.375, 1.0, 0.375, 1.0, 0.625, 1.0, 0.625, 1.0, 0.625, 1.0, 0.625, 1.0, 0.125, 1.0, 0.125, 1.0, 0.125, 1.0, 0.125, 1.0, 0.0, 0.0, 0.0, 0.0, 0.0, 0.0, 0.0, 0.0, 0.125, 1.0, 0.125, 1.0, 0.125, 1.0, 0.125, 1.0, 0.125, 1.0, 0.125, 1.0, 0.125, 1.0, 0.125, 1.0, 0.125, 1.0, 0.125, 1.0, 0.375, 1.0, 0.375, 1.0, 0.375, 1.0, 0.375, 1.0, 0.375, 1.0, 0.375, 1.0, 0.375, 1.0, 0.375, 1.0, 0.375, 1.0, 0.375, 1.0, 0.375, 1.0, 0.375, 1.0, 0.375, 1.0, 0.375, 1.0, 0.375, 1.0, 0.375, 1.0, 0.625, 1.0, 0.625, 1.0, 0.625, 1.0, 0.625, 1.0, 0.625, 1.0, 0.625, 1.0, 0.625, 1.0, 0.625, 1.0, 0.625, 1.0, 0.625, 1.0, 0.625, 1.0, 0.625, 1.0, 0.625, 1.0, 0.625, 1.0, 0.625, 1.0, 0.625, 1.0, 0.875, 1.0, 0.875, 1.0, 0.875, 1.0, 0.875, 1.0, 0.875, 1.0, 0.875, 1.0, 0.875, 1.0, 0.875, 1.0, 0.875, 1.0, 0.875, 1.0, 0.875, 1.0, 0.875, 1.0, 0.875, 1.0, 0.875, 1.0, 0.875, 1.0, 0.875, 1.0, 0.375, 1.0, 0.375, 1.0, 0.375, 1.0, 0.375, 1.0, 0.375, 1.0, 0.375, 1.0, 0.375, 1.0, 0.375, 1.0, 0.625, 1.0, 0.625, 1.0, 0.625, 1.0, 0.625, 1.0, 0.625, 1.0, 0.625, 1.0, 0.625, 1.0, 0.625, 1.0, 0.875, 1.0, 0.875, 1.0, 0.875, 1.0, 0.875, 1.0, 0.875, 1.0, 0.875, 1.0, 0.875, 1.0, 0.875, 1.0, 0.875, 1.0, 0.875, 1.0, 0.875, 1.0, 0.875, 1.0, 0.875, 1.0, 0.875, 1.0, 0.875, 1.0, 0.875, 1.0, 0.8265, 1.0, 0.8265, 1.0, 0.8265, 1.0, 0.8265, 1.0, 0.8265, 1.0, 0.6735, 1.0, 0.6735, 1.0, 0.8265, 1.0, 0.6735, 1.0, 0.6735, 1.0, 0.6735, 1.0, 0.6735, 1.0, 0.6735, 1.0, 0.8265, 1.0, 0.8265, 1.0, 0.6735, 1.0])
me_cylinder_001.use_remesh_fix_poles = True
me_cylinder_001.use_remesh_preserve_attributes = False
me_cylinder_001.use_mirror_vertex_groups = False
me_cylinder_001.update()
me_x = bpy.data.meshes.new('平面')
me_x.from_pydata([(-1.0, -1.0, 0.0), (1.0, -1.0, 0.0), (-1.0, 1.0, 0.0), (1.0, 1.0, 0.0)], [], [(0, 1, 3, 2)])
_uv = me_x.uv_layers.new(name='UVマップ')
_uv.uv.foreach_set('vector', [0.0, 0.0, 1.0, 0.0, 1.0, 1.0, 0.0, 1.0])
me_x.use_remesh_fix_poles = True
me_x.use_remesh_preserve_attributes = False
me_x.update()

# ---- objects
ob_cylinder = bpy.data.objects.new('Cylinder', me_cylinder_001)
ob_x = bpy.data.objects.new('平面', me_x)

# ---- transforms, parenting, visibility, modifiers, constraints
ob_cylinder.location = (24.41, 3.812, 10.81)
ob_cylinder.rotation_euler = (-0.01965, -0.002182, 0.7206)
ob_cylinder.scale = (2.591, 2.591, 2.591)
ob_cylinder.lineart.crease_threshold = 0.0
ob_x.location = (-1.84, 18.57, 62.23)

# ---- collection membership
col_collection.objects.link(ob_cylinder)
col_collection.objects.link(ob_x)

# ---- scene / render settings (as saved in the file)
scene.frame_start = 1; scene.frame_end = 250; scene.frame_set(4)
scene.render.engine = 'BLENDER_EEVEE_NEXT'
scene.cycles.use_denoising = False
scene.cycles.samples = 128
scene.cycles.sampling_pattern = 'TABULATED_SOBOL'
scene.cycles.use_adaptive_sampling = False
scene.cycles.use_light_tree = False
scene.view_settings.view_transform = 'Filmic'
scene.unit_settings.scale_length = 0.001
bpy.context.view_layer.update()

# ---- added for rendering (the .blend has no active camera and no usable light): camera, sun
cam_auto = bpy.data.cameras.new('AutoCamera')
cam_auto.lens = 50.0
cam_auto.sensor_width = 36.0
cam_auto.clip_end = 9615.7
ob_auto_camera = bpy.data.objects.new('AutoCamera', cam_auto)
scene.collection.objects.link(ob_auto_camera)
ob_auto_camera.location = (570.313, -649.355, 646.549)
ob_auto_camera.rotation_euler = (1.09748, -7.21219e-08, 0.694738)
scene.camera = ob_auto_camera
light_auto_sun = bpy.data.lights.new('AutoSun', 'SUN')
light_auto_sun.energy = 3.0
light_auto_sun.angle = 0.0523599
ob_auto_sun = bpy.data.objects.new('AutoSun', light_auto_sun)
scene.collection.objects.link(ob_auto_sun)
ob_auto_sun.rotation_euler = (0.872665, 0.174533, 0.523599)
bpy.context.view_layer.update()
